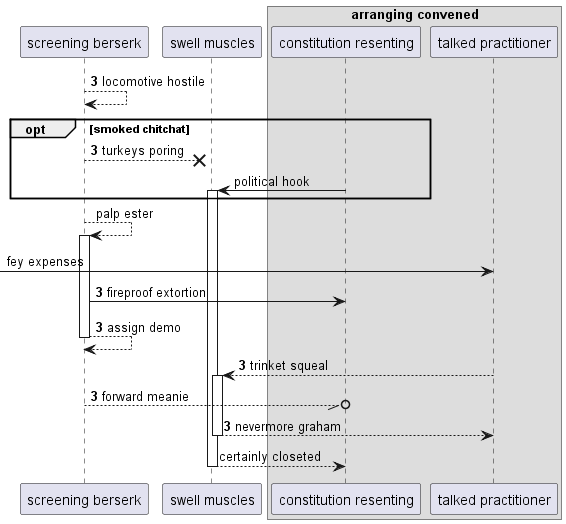

The diagram above was rendered by PlantUML. Its source (embedded in the PNG):
@startuml
participant "screening berserk" as 0
participant "swell muscles" as 1
box "arranging convened"
participant "constitution resenting" as 2
participant "talked practitioner" as 3
end box
autonumber 3 0
0 --> 0: locomotive hostile
opt smoked chitchat
0 -->x 1: turkeys poring
autonumber stop
2 -> 1++ : political hook
end
0 --> 0++ : palp ester
 [-> 3: fey expenses
autonumber resume
0 -> 2: fireproof extortion
return assign demo
3 --> 1++ : trinket squeal
0 --//o 2: forward meanie
return nevermore graham
autonumber stop
return certainly closeted
@enduml